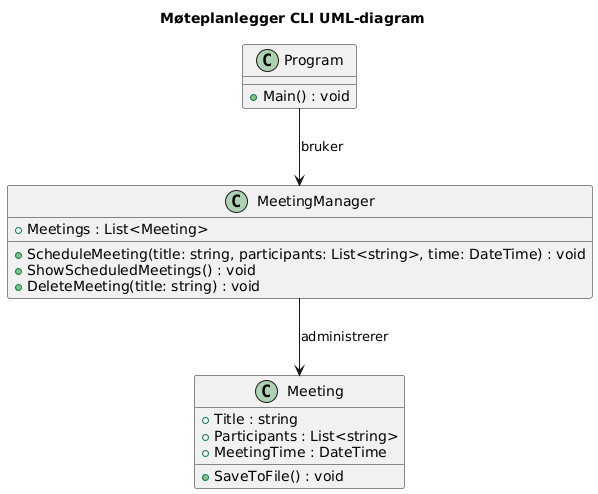

The diagram above was rendered by PlantUML. Its source (embedded in the PNG):
@startuml
title Møteplanlegger CLI UML-diagram

class Program {
  + Main() : void
}

class MeetingManager {
  + Meetings : List<Meeting>
  + ScheduleMeeting(title: string, participants: List<string>, time: DateTime) : void
  + ShowScheduledMeetings() : void
  + DeleteMeeting(title: string) : void
}

class Meeting {
  + Title : string
  + Participants : List<string>
  + MeetingTime : DateTime
  + SaveToFile() : void
}

Program --> MeetingManager : bruker
MeetingManager --> Meeting : administrerer
@enduml